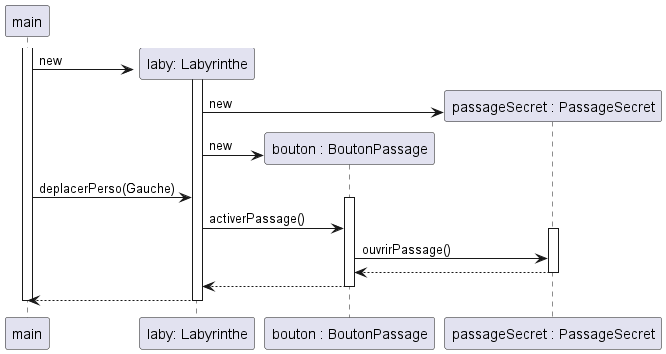

The diagram above was rendered by PlantUML. Its source (embedded in the PNG):
@startuml
participant "main" as main
participant "laby: Labyrinthe" as laby
participant "bouton : BoutonPassage" as bouton
participant "passageSecret : PassageSecret" as passageSecret

create laby
activate main
    activate laby
        main -> laby : new
        create passageSecret
        laby -> passageSecret : new
        create bouton
        laby -> bouton : new
        main -> laby : deplacerPerso(Gauche)
        activate bouton
        laby -> bouton : activerPassage()
        activate passageSecret
            bouton -> passageSecret : ouvrirPassage()
            passageSecret --> bouton
        deactivate passageSecret
        bouton --> laby
        deactivate bouton
        laby --> main
    deactivate laby
deactivate main

@enduml